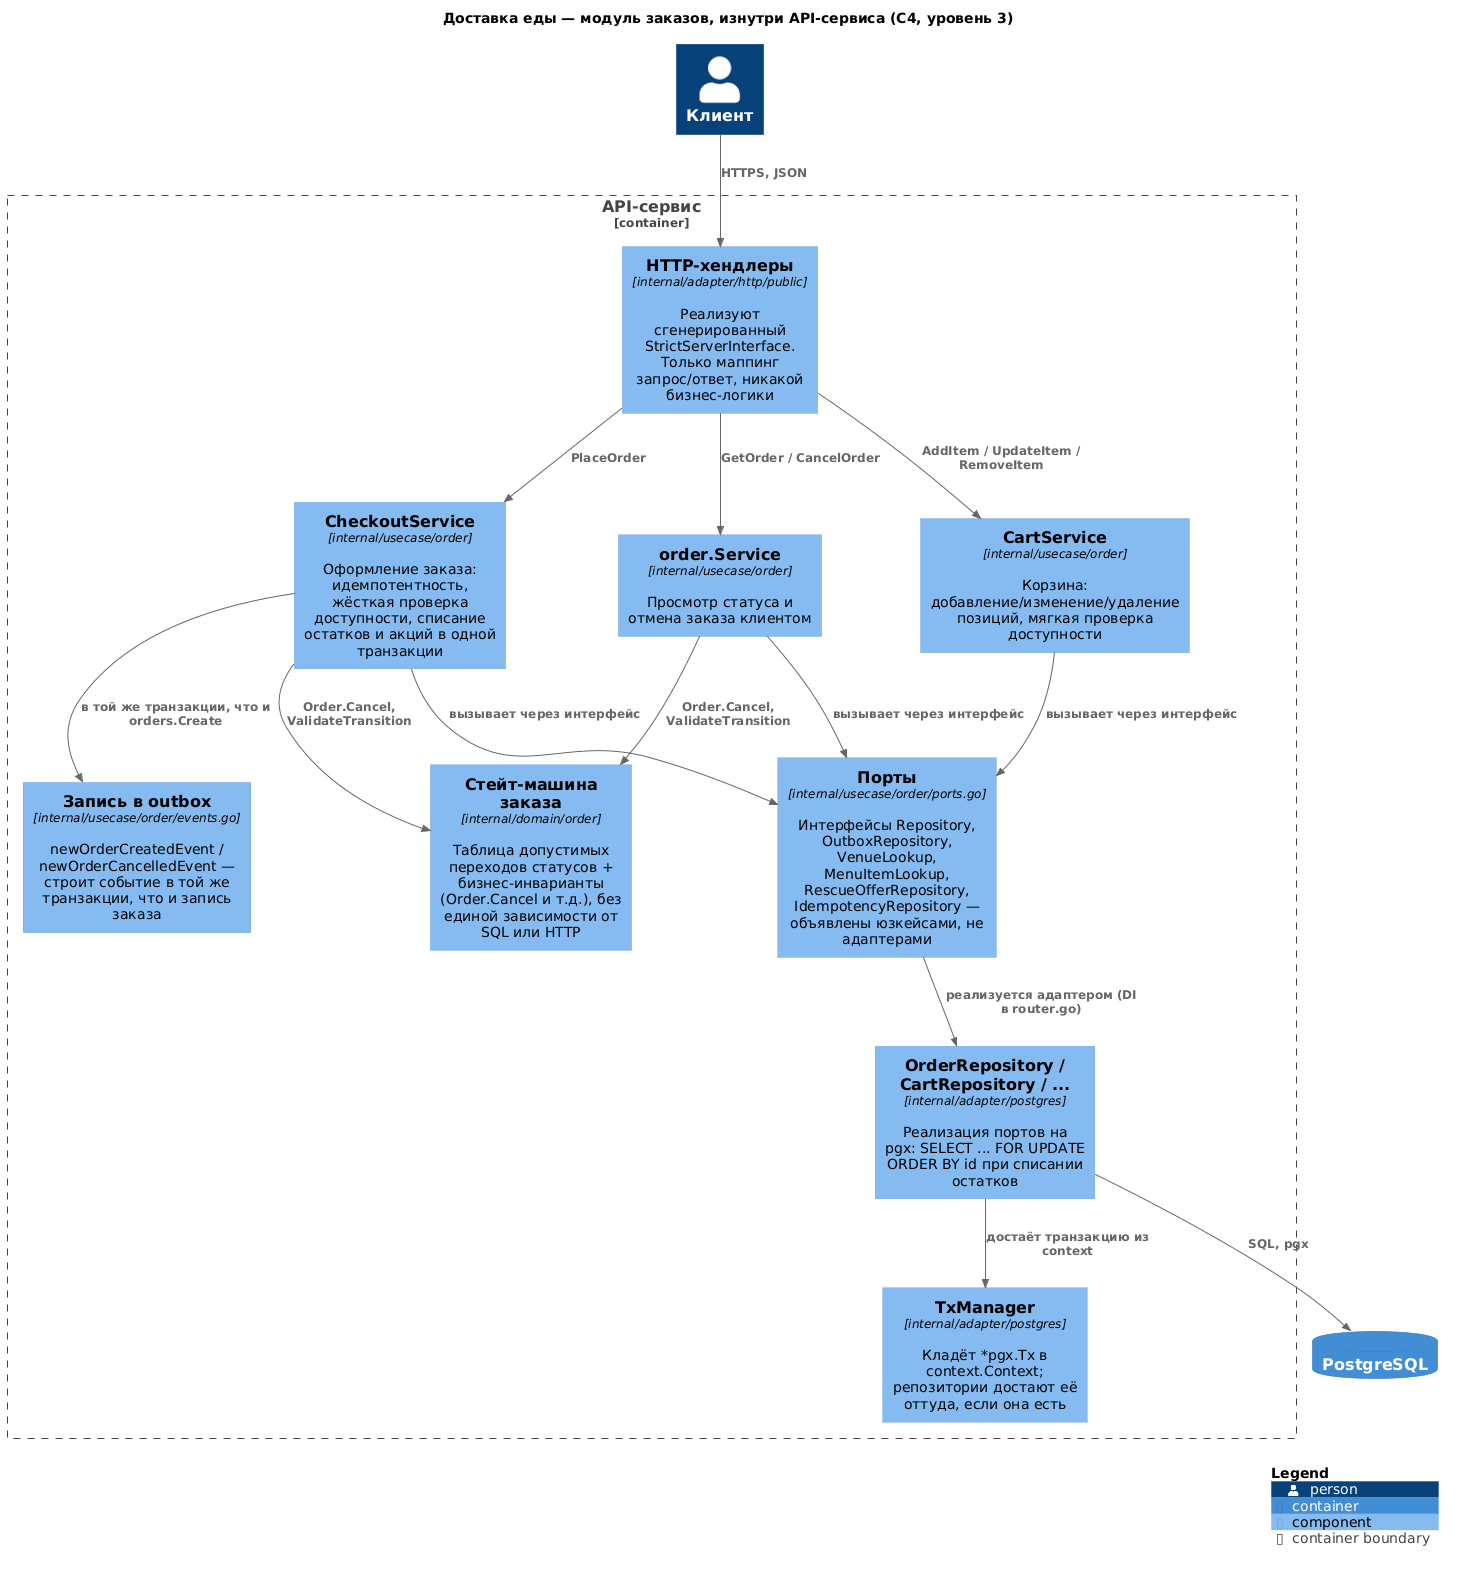

The diagram above was rendered by PlantUML. Its source (embedded in the PNG):
@startuml component-order
!include <C4/C4_Component>

title Доставка еды — модуль заказов, изнутри API-сервиса (C4, уровень 3)

Person(client, "Клиент")

Container_Boundary(api, "API-сервис") {
  Component(handlers, "HTTP-хендлеры", "internal/adapter/http/public", "Реализуют сгенерированный StrictServerInterface. Только маппинг запрос/ответ, никакой бизнес-логики")
  Component(checkoutSvc, "CheckoutService", "internal/usecase/order", "Оформление заказа: идемпотентность, жёсткая проверка доступности, списание остатков и акций в одной транзакции")
  Component(orderSvc, "order.Service", "internal/usecase/order", "Просмотр статуса и отмена заказа клиентом")
  Component(cartSvc, "CartService", "internal/usecase/order", "Корзина: добавление/изменение/удаление позиций, мягкая проверка доступности")
  Component(ports, "Порты", "internal/usecase/order/ports.go", "Интерфейсы Repository, OutboxRepository, VenueLookup, MenuItemLookup, RescueOfferRepository, IdempotencyRepository — объявлены юзкейсами, не адаптерами")
  Component(stateMachine, "Стейт-машина заказа", "internal/domain/order", "Таблица допустимых переходов статусов + бизнес-инварианты (Order.Cancel и т.д.), без единой зависимости от SQL или HTTP")
  Component(txManager, "TxManager", "internal/adapter/postgres", "Кладёт *pgx.Tx в context.Context; репозитории достают её оттуда, если она есть")
  Component(orderRepo, "OrderRepository / CartRepository / ...", "internal/adapter/postgres", "Реализация портов на pgx: SELECT ... FOR UPDATE ORDER BY id при списании остатков")
  Component(outboxEnqueue, "Запись в outbox", "internal/usecase/order/events.go", "newOrderCreatedEvent / newOrderCancelledEvent — строит событие в той же транзакции, что и запись заказа")
}

ContainerDb(db, "PostgreSQL")

Rel(client, handlers, "HTTPS, JSON")
Rel(handlers, checkoutSvc, "PlaceOrder")
Rel(handlers, orderSvc, "GetOrder / CancelOrder")
Rel(handlers, cartSvc, "AddItem / UpdateItem / RemoveItem")
Rel(checkoutSvc, ports, "вызывает через интерфейс")
Rel(orderSvc, ports, "вызывает через интерфейс")
Rel(cartSvc, ports, "вызывает через интерфейс")
Rel(checkoutSvc, stateMachine, "Order.Cancel, ValidateTransition")
Rel(orderSvc, stateMachine, "Order.Cancel, ValidateTransition")
Rel(checkoutSvc, outboxEnqueue, "в той же транзакции, что и orders.Create")
Rel(ports, orderRepo, "реализуется адаптером (DI в router.go)")
Rel(orderRepo, txManager, "достаёт транзакцию из context")
Rel(orderRepo, db, "SQL, pgx")

SHOW_LEGEND()
@enduml